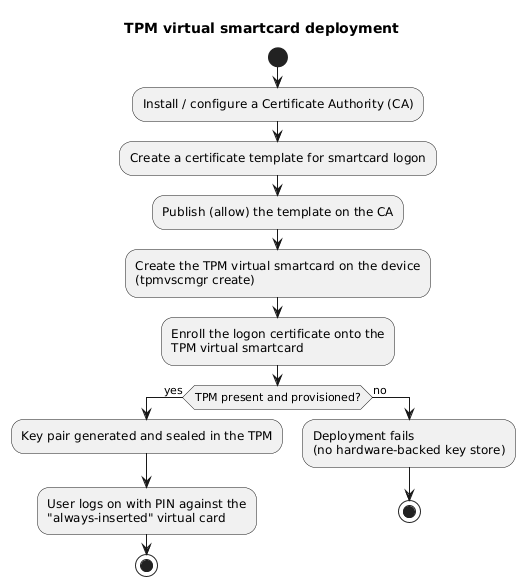

The diagram above was rendered by PlantUML. Its source (embedded in the PNG):
@startuml
title TPM virtual smartcard deployment

start
:Install / configure a Certificate Authority (CA);
:Create a certificate template for smartcard logon;
:Publish (allow) the template on the CA;
:Create the TPM virtual smartcard on the device\n(tpmvscmgr create);
:Enroll the logon certificate onto the\nTPM virtual smartcard;
if (TPM present and provisioned?) then (yes)
  :Key pair generated and sealed in the TPM;
  :User logs on with PIN against the\n"always-inserted" virtual card;
  stop
else (no)
  :Deployment fails\n(no hardware-backed key store);
  stop
endif
@enduml